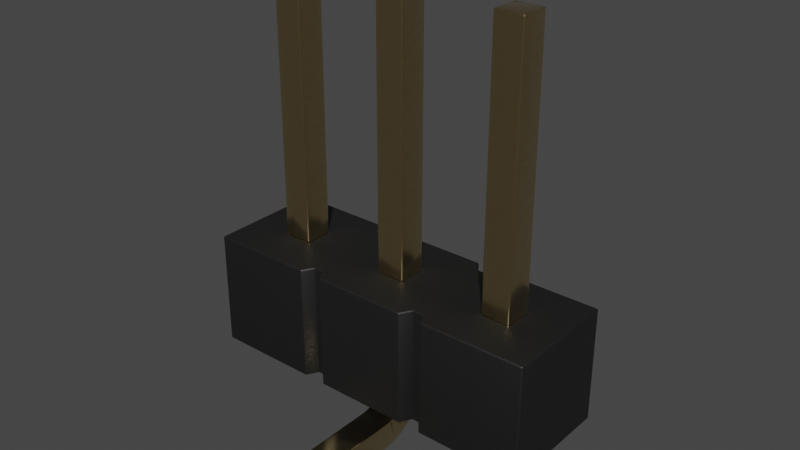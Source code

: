 # Source: PinHeader_1x3_P2.54mm_SMD.blend  (saved by Blender 3.2.14; exported with 4.5.12 LTS)
import bpy
from mathutils import Matrix  # noqa: F401  (used for matrix-valued properties, if any)

bpy.ops.wm.read_factory_settings(use_empty=True)
scene = bpy.context.scene
scene.name = 'Scene'

# ---- collections
col_collection = bpy.data.collections.new('Collection'); scene.collection.children.link(col_collection)

# ---- materials (node trees are filled in below, after node groups)
mat_metal_goldpins_1 = bpy.data.materials.new('metal_goldpins_1')
mat_metal_goldpins_1.alpha_threshold = 0.0
mat_metal_goldpins_1.use_transparent_shadow = False
mat_metal_goldpins_1.preview_render_type = 'CUBE'
mat_metal_goldpins_1.diffuse_color = (0.5, 0.4018, 0.08046, 1.0)
mat_metal_goldpins_1.specular_color = (0.01, 0.05, 0.01)
mat_metal_goldpins_1.roughness = 0.5
mat_plastic_matte_black = bpy.data.materials.new('plastic_matte_black')
mat_plastic_matte_black.use_transparent_shadow = False
mat_plastic_matte_black.preview_render_type = 'CUBE'

# ---- node groups
ng_auto_smooth = bpy.data.node_groups.new('Auto Smooth', 'GeometryNodeTree')
_s = ng_auto_smooth.interface.new_socket(name='Geometry', in_out='OUTPUT', socket_type='NodeSocketGeometry')
_s = ng_auto_smooth.interface.new_socket(name='Geometry', in_out='INPUT', socket_type='NodeSocketGeometry')
_s = ng_auto_smooth.interface.new_socket(name='Angle', in_out='INPUT', socket_type='NodeSocketFloat')
_s.subtype = 'ANGLE'
_s.min_value = 0.0
_s.max_value = 3.142
ng_auto_smooth.is_modifier = True
_N = ng_auto_smooth.nodes; _L = ng_auto_smooth.links
n0 = _N.new('NodeGroupOutput'); n0.name = 'Group Output'; n0.location = (480, -100)
n1 = _N.new('NodeGroupInput'); n1.name = 'Group Input'; n1.location = (-420, -300)
n2 = _N.new('NodeGroupInput'); n2.name = 'Group Input.001'; n2.location = (-60, -100)
n3 = _N.new('GeometryNodeSetShadeSmooth'); n3.name = 'Set Shade Smooth'; n3.location = (120, -100)
n3.domain = 'EDGE'
n4 = _N.new('GeometryNodeSetShadeSmooth'); n4.name = 'Set Shade Smooth.001'; n4.location = (300, -100)
n5 = _N.new('GeometryNodeInputMeshEdgeAngle'); n5.name = 'Edge Angle'; n5.location = (-420, -220)
n6 = _N.new('GeometryNodeInputEdgeSmooth'); n6.name = 'Is Edge Smooth'; n6.location = (-60, -160)
n7 = _N.new('GeometryNodeInputShadeSmooth'); n7.name = 'Is Face Smooth'; n7.location = (-240, -340)
n8 = _N.new('FunctionNodeBooleanMath'); n8.name = 'Boolean Math'; n8.location = (-60, -220)
n9 = _N.new('FunctionNodeCompare'); n9.name = 'Compare'; n9.location = (-240, -180)
n9.operation = 'LESS_EQUAL'
_L.new(n5.outputs[0], n9.inputs[0])
_L.new(n4.outputs[0], n0.inputs[0])
_L.new(n1.outputs[1], n9.inputs[1])
_L.new(n9.outputs[0], n8.inputs[0])
_L.new(n7.outputs[0], n8.inputs[1])
_L.new(n2.outputs[0], n3.inputs[0])
_L.new(n6.outputs[0], n3.inputs[1])
_L.new(n3.outputs[0], n4.inputs[0])
_L.new(n8.outputs[0], n3.inputs[2])
n0.is_active_output = True

# ---- material node trees
mat_metal_goldpins_1.use_nodes = True; mat_metal_goldpins_1.node_tree.nodes.clear()
_N = mat_metal_goldpins_1.node_tree.nodes; _L = mat_metal_goldpins_1.node_tree.links
n0 = _N.new('ShaderNodeOutputMaterial'); n0.name = 'Material Output'; n0.location = (398, 300)
n1 = _N.new('ShaderNodeBsdfPrincipled'); n1.name = 'Principled BSDF'; n1.location = (108, 300)
n1.distribution = 'GGX'
n1.subsurface_method = 'BURLEY'
n1.inputs[1].default_value = 1.0
n1.inputs[2].default_value = 0.1841
n1.inputs[3].default_value = 1.45
n1.inputs[8].default_value = 1.0
n1.inputs[10].default_value = 0.02727
n1.inputs[13].default_value = 0.475
n1.inputs[20].default_value = 0.2891
n1.inputs[24].default_value = 0.03545
n1.inputs[27].default_value = (0.0, 0.0, 0.0, 1.0)
n1.inputs[28].default_value = 1.0
n2 = _N.new('ShaderNodeMapping'); n2.name = 'Mapping'; n2.location = (-783, 233)
n2.vector_type = 'VECTOR'
n2.inputs[3].default_value = (29.8, 40.0, 1.0)
n3 = _N.new('ShaderNodeTexCoord'); n3.name = 'Texture Coordinate'; n3.location = (-1071, 295)
n4 = _N.new('ShaderNodeTexNoise'); n4.name = 'Noise Texture'; n4.location = (-553, 188)
n4.inputs[3].default_value = 13.2
n4.inputs[4].default_value = 0.8833
n4.inputs[8].default_value = 4.0
n5 = _N.new('ShaderNodeValToRGB'); n5.name = 'ColorRamp'; n5.location = (-286, 264)
while len(n5.color_ramp.elements) > 1: n5.color_ramp.elements.remove(n5.color_ramp.elements[-1])
n5.color_ramp.elements[0].position = 0.3295; n5.color_ramp.elements[0].color = (0.9756, 0.7616, 0.4151, 1.0)
_e = n5.color_ramp.elements.new(0.8); _e.color = (0.2997, 0.2211, 0.05513, 1.0)
n6 = _N.new('ShaderNodeMix'); n6.name = 'Mix'; n6.location = (-62, 180)
n6.data_type = 'RGBA'
n6.inputs[0].default_value = 0.02727
n6.inputs[7].default_value = (0.5518, 0.2626, 0.03915, 1.0)
_L.new(n1.outputs[0], n0.inputs[0])
_L.new(n2.outputs[0], n4.inputs[0])
_L.new(n3.outputs[0], n2.inputs[0])
_L.new(n4.outputs[0], n5.inputs[0])
_L.new(n5.outputs[0], n6.inputs[6])
_L.new(n6.outputs[2], n1.inputs[0])
n0.is_active_output = True
mat_plastic_matte_black.use_nodes = True; mat_plastic_matte_black.node_tree.nodes.clear()
_N = mat_plastic_matte_black.node_tree.nodes; _L = mat_plastic_matte_black.node_tree.links
n0 = _N.new('ShaderNodeOutputMaterial'); n0.name = 'Material Output'; n0.location = (463, 300)
n1 = _N.new('ShaderNodeBsdfPrincipled'); n1.name = 'Principled BSDF'; n1.location = (173, 300)
n1.distribution = 'GGX'
n1.subsurface_method = 'BURLEY'
n1.inputs[1].default_value = 0.06818
n1.inputs[2].default_value = 0.5182
n1.inputs[3].default_value = 1.45
n1.inputs[13].default_value = 0.6432
n1.inputs[20].default_value = 0.1027
n1.inputs[27].default_value = (0.0, 0.0, 0.0, 1.0)
n1.inputs[28].default_value = 1.0
n2 = _N.new('ShaderNodeTexCoord'); n2.name = 'Texture Coordinate'; n2.location = (-1001, 105)
n3 = _N.new('ShaderNodeBump'); n3.name = 'Bump'; n3.location = (-135, -86)
n3.inputs[0].default_value = 0.1
n3.inputs[1].default_value = 0.4
n3.inputs[2].default_value = 1.0
n4 = _N.new('ShaderNodeMapping'); n4.name = 'Mapping'; n4.location = (-755, 143)
n4.inputs[3].default_value = (2.0, 2.0, 2.0)
n5 = _N.new('ShaderNodeValToRGB'); n5.name = 'ColorRamp'; n5.location = (-147, 213)
while len(n5.color_ramp.elements) > 1: n5.color_ramp.elements.remove(n5.color_ramp.elements[-1])
n5.color_ramp.elements[0].position = 0.0; n5.color_ramp.elements[0].color = (0.005014, 0.005014, 0.005014, 1.0)
_e = n5.color_ramp.elements.new(0.9955); _e.color = (0.01269, 0.01269, 0.01269, 1.0)
n6 = _N.new('ShaderNodeTexNoise'); n6.name = 'Noise Texture'; n6.location = (-455, 203)
n6.inputs[2].default_value = 200.0
n6.inputs[3].default_value = 5.6
n6.inputs[4].default_value = 0.5208
_L.new(n1.outputs[0], n0.inputs[0])
_L.new(n6.outputs[0], n5.inputs[0])
_L.new(n5.outputs[0], n1.inputs[0])
_L.new(n2.outputs[2], n4.inputs[0])
_L.new(n4.outputs[0], n6.inputs[0])
_L.new(n6.outputs[0], n3.inputs[3])
_L.new(n3.outputs[0], n1.inputs[5])
n0.is_active_output = True

# ---- world
world_world = bpy.data.worlds.new('World'); scene.world = world_world
world_world.use_nodes = True; world_world.node_tree.nodes.clear()
_N = world_world.node_tree.nodes; _L = world_world.node_tree.links
n0 = _N.new('ShaderNodeOutputWorld'); n0.name = 'World Output'; n0.location = (300, 300)
n1 = _N.new('ShaderNodeBackground'); n1.name = 'Background'; n1.location = (10, 300)
n1.inputs[0].default_value = (0.05088, 0.05088, 0.05088, 1.0)
_L.new(n1.outputs[0], n0.inputs[0])
n0.is_active_output = True
world_world.color = (0.05088, 0.05088, 0.05088)
world_world.use_sun_shadow = False
world_world.sun_shadow_jitter_overblur = 0.0

# ---- meshes
me_shape_9_indexedfaceset = bpy.data.meshes.new('SHAPE_9_IndexedFaceSet')
me_shape_9_indexedfaceset.from_pydata([(1.125, 3.806, -0.125), (1.125, 3.806, 0.125), (-1.125, 3.806, -0.125), (0.125, 1.056, -0.125), (-1.125, 1.056, 0.125), (-1.125, 3.806, 0.125), (-0.875, 3.806, 0.125), (0.125, 3.806, 0.125), (-0.125, 3.806, 0.125), (0.125, 1.056, 0.125), (-0.125, 1.056, 0.125), (-0.875, 3.806, -0.125), (0.125, 3.806, -0.125), (-0.125, 3.806, -0.125), (1.125, 1.056, -0.125), (0.875, 3.806, -0.125), (0.875, 3.806, 0.125), (0.875, 1.056, 0.125), (-0.875, 1.006, 0.125), (1.125, 1.006, 0.125), (0.875, 1.006, 0.125), (0.875, 0.4559, 0.125), (-0.125, 1.006, 0.125), (-0.875, 0.4559, -0.125), (0.875, 1.006, -0.125), (0.125, 0.4559, -0.125), (0.125, 0.4559, 0.125), (-0.125, 0.4559, 0.125), (-0.125, 0.3394, 0.1097), (-0.125, 0.005874, -0.325), (0.875, 0.1377, 0.006802), (0.875, 0.3394, -0.1097), (1.125, 0.06616, 0.1), (1.125, 0.1377, 0.006802), (1.125, 0.2309, -0.06471), (1.125, 0.3394, -0.1097), (-1.125, 0.4559, -0.125), (-0.875, 0.3394, -0.1097), (-0.875, 0.2309, -0.06471), (-0.875, 0.06616, 0.1), (-0.875, 0.005874, 0.325), (-1.125, 0.005874, 0.325), (-1.125, 0.02121, 0.2085), (-1.125, 0.2309, -0.06471), (-0.875, 0.005874, 1.04), (-0.875, 0.2559, 1.04), (-0.875, 0.2559, 0.325), (-0.875, 0.4559, 0.125), (-0.875, 0.2827, 0.225), (-0.875, 1.006, -0.125), (-0.875, 0.1377, 0.006802), (-0.875, 0.02121, 0.2085), (0.875, 0.005874, 0.325), (0.875, 0.005874, 1.04), (0.875, 0.02121, 0.2085), (0.875, 0.06616, 0.1), (0.875, 0.2309, -0.06471), (0.875, 0.4559, -0.125), (0.875, 0.2827, 0.225), (0.875, 0.3559, 0.1518), (-1.125, 0.2559, 0.325), (-1.125, 0.2627, 0.2732), (-1.125, 0.3559, 0.1518), (-0.875, 0.4041, 0.1318), (-0.875, 0.3559, 0.1518), (-0.875, 0.3145, 0.1836), (-0.875, 0.2627, 0.2732), (-1.125, 0.2559, 1.04), (-1.125, 0.005874, 1.04), (-1.125, 1.056, -0.145), (-1.125, 1.056, -0.125), (1.125, 1.056, 0.125), (1.125, 1.056, 0.145), (-0.875, 1.056, 0.125), (-0.875, 1.056, -0.125), (-0.125, 1.056, -0.125), (-1.125, 1.006, -0.125), (-1.125, 1.006, 0.125), (-1.125, 1.006, 0.145), (-0.125, 1.006, -0.125), (-1.125, 1.056, 0.145), (1.125, 1.006, -0.145), (1.125, 0.005874, 0.325), (1.125, 0.02121, 0.2085), (1.125, 0.4559, -0.125), (1.125, 1.006, -0.125), (1.125, 1.056, -0.145), (1.125, 1.006, 0.145), (1.125, 0.2827, 0.225), (1.125, 0.3145, 0.1836), (1.125, 0.3559, 0.1518), (1.125, 0.2559, 1.04), (-1.125, 1.006, -0.145), (-1.125, 0.4559, 0.125), (-1.125, 0.2827, 0.225), (-1.125, 0.3145, 0.1836), (-1.125, 0.4041, 0.1318), (-1.125, 0.06616, 0.1), (-1.125, 0.1377, 0.006802), (-1.125, 0.3394, -0.1097), (1.125, 0.4559, 0.125), (1.125, 0.2559, 0.325), (1.125, 0.2627, 0.2732), (1.125, 0.4041, 0.1318), (0.875, 0.2559, 0.325), (0.875, 0.2627, 0.2732), (0.875, 0.3145, 0.1836), (0.875, 0.4041, 0.1318), (0.875, 0.2559, 1.04), (1.125, 0.005874, 1.04), (0.125, 0.005874, -1.04), (0.125, 0.2559, -1.04), (-0.125, 0.2559, -1.04), (-0.125, 0.2559, -0.325), (0.125, 0.2827, -0.225), (-0.125, 0.3559, -0.1518), (-0.125, 0.2827, -0.225), (0.125, 0.2559, -0.325), (0.125, 0.005874, -0.325), (0.125, 0.02121, -0.2085), (0.125, 0.06616, -0.1), (0.125, 0.1377, -0.006802), (0.125, 0.2309, 0.06471), (0.125, 0.3394, 0.1097), (0.125, 1.006, 0.125), (0.125, 1.006, -0.125), (0.125, 0.2627, -0.2732), (0.125, 0.3145, -0.1836), (0.125, 0.3559, -0.1518), (0.125, 0.4041, -0.1318), (-0.125, 0.4559, -0.125), (-0.125, 0.2309, 0.06471), (-0.125, 0.1377, -0.006802), (-0.125, 0.06616, -0.1), (-0.125, 0.02121, -0.2085), (-0.125, 0.005874, -1.04), (-0.125, 0.4041, -0.1318), (-0.125, 0.3145, -0.1836), (-0.125, 0.2627, -0.2732), (0.875, 1.056, -0.125), (-0.5423, 1.506, -0.4), (-1.5, 1.506, -0.5), (-0.6, 1.506, 0.5), (0.5423, 1.506, 0.4), (0.6, 1.506, 0.5), (0.4577, 1.506, -0.4), (-0.4, 1.506, -0.5), (-1.125, 1.506, -0.125), (-1.125, 1.506, 0.125), (-0.875, 1.506, -0.125), (0.875, 1.506, 0.125), (1.125, 1.506, 0.125), (0.4, 0.5059, 0.5), (0.5423, 0.5059, 0.4), (0.6, 0.5059, -0.5), (-0.125, 0.5059, -0.125), (0.125, 0.5059, 0.125), (0.875, 0.5059, -0.125), (0.875, 0.5059, 0.125), (-1.5, 0.5059, -0.5), (-0.6, 0.5059, -0.5), (0.4, 0.5059, -0.5), (0.4, 1.506, -0.5), (1.5, 1.506, -0.5), (0.6, 1.506, -0.5), (1.5, 1.506, 0.5), (-0.4, 1.506, 0.5), (-1.5, 1.506, 0.5), (-1.5, 0.5059, 0.5), (0.875, 1.506, -0.125), (1.125, 0.5059, -0.125), (1.125, 1.506, -0.125), (-0.125, 0.5059, 0.125), (-0.125, 1.506, 0.125), (0.125, 1.506, -0.125), (-0.125, 1.506, -0.125), (0.125, 0.5059, -0.125), (0.125, 1.506, 0.125), (-1.125, 0.5059, -0.125), (-1.125, 0.5059, 0.125), (-0.875, 0.5059, -0.125), (-0.875, 1.506, 0.125), (1.125, 0.5059, 0.125), (-0.875, 0.5059, 0.125), (1.5, 0.5059, 0.5), (1.5, 0.5059, -0.5), (-0.5423, 0.5059, 0.4), (-0.6, 0.5059, 0.5), (-0.5423, 1.506, 0.4), (-0.4577, 1.506, 0.4), (-0.4, 0.5059, 0.5), (-0.4577, 0.5059, 0.4), (0.6, 0.5059, 0.5), (0.4577, 0.5059, 0.4), (0.4577, 1.506, 0.4), (0.4, 1.506, 0.5), (0.5423, 0.5059, -0.4), (0.4577, 0.5059, -0.4), (0.5423, 1.506, -0.4), (-0.6, 1.506, -0.5), (-0.5423, 0.5059, -0.4), (-0.4577, 0.5059, -0.4), (-0.4, 0.5059, -0.5), (-0.4577, 1.506, -0.4)], [], [(0, 16, 1), (0, 15, 16), (74, 2, 11), (74, 70, 2), (3, 13, 12), (3, 75, 13), (5, 4, 73), (5, 73, 6), (8, 9, 7), (8, 10, 9), (11, 5, 6), (11, 2, 5), (12, 8, 7), (12, 13, 8), (14, 15, 0), (14, 139, 15), (16, 71, 1), (16, 17, 71), (77, 93, 47), (77, 47, 18), (20, 100, 19), (20, 21, 100), (22, 27, 26), (22, 26, 124), (23, 76, 49), (23, 36, 76), (84, 24, 85), (84, 57, 24), (25, 79, 125), (25, 130, 79), (134, 118, 119), (134, 29, 118), (133, 119, 120), (133, 134, 119), (132, 120, 121), (132, 133, 120), (131, 121, 122), (131, 122, 123), (131, 132, 121), (28, 131, 123), (27, 123, 26), (27, 28, 123), (83, 52, 54), (83, 82, 52), (32, 54, 55), (32, 83, 54), (33, 55, 30), (33, 32, 55), (34, 30, 56), (34, 33, 30), (35, 56, 31), (35, 34, 56), (84, 31, 57), (84, 35, 31), (51, 40, 41), (51, 41, 42), (39, 42, 97), (39, 51, 42), (50, 97, 98), (50, 39, 97), (38, 98, 43), (38, 43, 99), (38, 50, 98), (37, 99, 36), (37, 38, 99), (23, 37, 36), (44, 68, 41), (44, 41, 40), (64, 50, 38), (64, 65, 50), (48, 39, 50), (48, 50, 65), (63, 38, 37), (63, 64, 38), (66, 51, 39), (66, 39, 48), (47, 37, 23), (47, 63, 37), (46, 40, 51), (46, 51, 66), (44, 40, 46), (18, 23, 49), (18, 47, 23), (45, 44, 46), (109, 53, 52), (109, 52, 82), (104, 53, 108), (104, 52, 53), (105, 54, 52), (105, 52, 104), (58, 55, 54), (58, 54, 105), (106, 55, 58), (30, 55, 106), (56, 106, 59), (56, 30, 106), (31, 59, 107), (31, 56, 59), (57, 107, 21), (57, 31, 107), (24, 21, 20), (24, 57, 21), (93, 63, 47), (96, 64, 63), (96, 63, 93), (62, 65, 64), (62, 64, 96), (95, 65, 62), (94, 48, 65), (94, 65, 95), (61, 66, 48), (61, 48, 94), (60, 46, 66), (60, 66, 61), (46, 60, 67), (46, 67, 45), (67, 44, 45), (67, 68, 44), (73, 4, 80), (74, 69, 70), (75, 74, 73), (75, 73, 10), (71, 17, 72), (139, 3, 9), (139, 9, 17), (86, 139, 14), (69, 139, 86), (69, 3, 139), (69, 75, 3), (69, 74, 75), (72, 73, 80), (72, 10, 73), (72, 9, 10), (72, 17, 9), (49, 76, 92), (18, 78, 77), (22, 18, 49), (22, 49, 79), (20, 124, 125), (20, 125, 24), (85, 24, 81), (87, 20, 19), (78, 18, 87), (18, 22, 87), (22, 124, 87), (124, 20, 87), (81, 49, 92), (81, 79, 49), (81, 125, 79), (81, 24, 125), (80, 87, 72), (80, 78, 87), (86, 81, 92), (86, 92, 69), (101, 91, 109), (101, 109, 82), (102, 82, 83), (102, 101, 82), (88, 83, 32), (88, 102, 83), (89, 32, 33), (89, 88, 32), (90, 89, 33), (34, 103, 90), (34, 90, 33), (35, 100, 103), (35, 103, 34), (84, 100, 35), (71, 72, 87), (71, 87, 19), (85, 19, 100), (85, 100, 84), (14, 85, 81), (14, 19, 85), (14, 71, 19), (86, 14, 81), (0, 1, 71), (0, 71, 14), (60, 68, 67), (60, 41, 68), (61, 42, 41), (61, 41, 60), (94, 97, 42), (94, 42, 61), (95, 98, 97), (95, 97, 94), (62, 98, 95), (43, 62, 96), (43, 98, 62), (99, 96, 93), (99, 43, 96), (36, 99, 93), (4, 78, 80), (4, 77, 78), (76, 93, 77), (76, 36, 93), (70, 92, 76), (70, 76, 77), (70, 77, 4), (69, 92, 70), (2, 4, 5), (2, 70, 4), (107, 100, 21), (107, 103, 100), (59, 90, 103), (59, 103, 107), (106, 89, 90), (106, 90, 59), (58, 88, 89), (58, 89, 106), (105, 102, 88), (105, 88, 58), (104, 101, 102), (104, 102, 105), (101, 108, 91), (101, 104, 108), (108, 109, 91), (108, 53, 109), (118, 135, 110), (118, 29, 135), (111, 135, 112), (111, 110, 135), (111, 113, 117), (111, 112, 113), (138, 117, 113), (138, 126, 117), (116, 114, 126), (116, 126, 138), (137, 127, 114), (137, 114, 116), (115, 128, 127), (115, 129, 128), (115, 127, 137), (136, 129, 115), (130, 25, 129), (130, 129, 136), (117, 110, 111), (117, 118, 110), (126, 119, 118), (126, 120, 119), (126, 118, 117), (114, 120, 126), (127, 121, 120), (127, 120, 114), (122, 127, 128), (122, 128, 129), (122, 121, 127), (123, 122, 129), (26, 129, 25), (26, 123, 129), (124, 25, 125), (124, 26, 25), (115, 132, 131), (115, 137, 132), (116, 133, 132), (116, 132, 137), (136, 131, 28), (136, 115, 131), (138, 134, 133), (138, 133, 116), (130, 28, 27), (130, 136, 28), (113, 29, 134), (113, 134, 138), (79, 27, 22), (79, 130, 27), (112, 135, 29), (112, 29, 113), (12, 7, 9), (12, 9, 3), (16, 15, 139), (16, 139, 17), (11, 6, 73), (11, 73, 74), (13, 75, 10), (8, 13, 10), (199, 141, 147), (167, 148, 147), (167, 147, 141), (149, 199, 147), (140, 199, 149), (203, 140, 149), (175, 146, 203), (175, 203, 149), (142, 181, 148), (142, 148, 167), (142, 188, 181), (173, 188, 189), (173, 149, 181), (173, 175, 149), (173, 181, 188), (174, 162, 146), (174, 146, 175), (145, 162, 174), (166, 173, 189), (198, 145, 174), (169, 164, 198), (169, 198, 174), (195, 177, 173), (195, 173, 166), (195, 194, 177), (143, 177, 194), (150, 174, 177), (150, 169, 174), (150, 177, 143), (171, 164, 169), (163, 164, 171), (144, 150, 143), (151, 163, 171), (151, 150, 144), (165, 163, 151), (165, 151, 144), (160, 178, 159), (168, 178, 179), (168, 159, 178), (180, 178, 160), (200, 180, 160), (201, 180, 200), (155, 201, 202), (155, 180, 201), (187, 179, 183), (187, 168, 179), (187, 183, 186), (172, 191, 186), (172, 183, 180), (172, 180, 155), (172, 186, 183), (176, 202, 161), (176, 155, 202), (197, 176, 161), (190, 191, 172), (196, 176, 197), (157, 196, 154), (157, 176, 196), (152, 172, 156), (152, 190, 172), (152, 156, 193), (158, 153, 193), (158, 156, 176), (158, 176, 157), (158, 193, 156), (170, 154, 185), (170, 157, 154), (192, 153, 158), (182, 170, 185), (182, 192, 158), (184, 192, 182), (184, 182, 185), (199, 159, 141), (199, 160, 159), (162, 161, 202), (162, 202, 146), (163, 185, 154), (163, 154, 164), (144, 184, 165), (144, 192, 184), (166, 190, 152), (166, 152, 195), (167, 168, 187), (167, 187, 142), (141, 168, 167), (141, 159, 168), (169, 158, 157), (169, 150, 158), (171, 157, 170), (171, 169, 157), (151, 170, 182), (151, 171, 170), (175, 172, 155), (175, 173, 172), (174, 155, 176), (174, 175, 155), (177, 176, 156), (177, 174, 176), (147, 179, 178), (147, 148, 179), (149, 178, 180), (149, 147, 178), (181, 180, 183), (181, 149, 180), (150, 182, 158), (150, 151, 182), (173, 156, 172), (173, 177, 156), (148, 183, 179), (148, 181, 183), (165, 185, 163), (165, 184, 185), (188, 187, 186), (188, 142, 187), (189, 186, 191), (189, 188, 186), (166, 191, 190), (166, 189, 191), (144, 153, 192), (144, 143, 153), (143, 193, 153), (143, 194, 193), (194, 152, 193), (194, 195, 152), (162, 197, 161), (162, 145, 197), (198, 154, 196), (198, 164, 154), (145, 196, 197), (145, 198, 196), (199, 200, 160), (199, 140, 200), (140, 201, 200), (140, 203, 201), (203, 202, 201), (203, 146, 202)])
me_shape_9_indexedfaceset.polygons.foreach_set('use_smooth', [True] * 412)
me_shape_9_indexedfaceset.polygons.foreach_set('material_index', [0, 0, 0, 0, 0, 0, 0, 0, 0, 0, 0, 0, 0, 0, 0, 0, 0, 0, 0, 0, 0, 0, 0, 0, 0, 0, 0, 0, 0, 0, 0, 0, 0, 0, 0, 0, 0, 0, 0, 0, 0, 0, 0, 0, 0, 0, 0, 0, 0, 0, 0, 0, 0, 0, 0, 0, 0, 0, 0, 0, 0, 0, 0, 0, 0, 0, 0, 0, 0, 0, 0, 0, 0, 0, 0, 0, 0, 0, 0, 0, 0, 0, 0, 0, 0, 0, 0, 0, 0, 0, 0, 0, 0, 0, 0, 0, 0, 0, 0, 0, 0, 0, 0, 0, 0, 0, 0, 0, 0, 0, 0, 0, 0, 0, 0, 0, 0, 0, 0, 0, 0, 0, 0, 0, 0, 0, 0, 0, 0, 0, 0, 0, 0, 0, 0, 0, 0, 0, 0, 0, 0, 0, 0, 0, 0, 0, 0, 0, 0, 0, 0, 0, 0, 0, 0, 0, 0, 0, 0, 0, 0, 0, 0, 0, 0, 0, 0, 0, 0, 0, 0, 0, 0, 0, 0, 0, 0, 0, 0, 0, 0, 0, 0, 0, 0, 0, 0, 0, 0, 0, 0, 0, 0, 0, 0, 0, 0, 0, 0, 0, 0, 0, 0, 0, 0, 0, 0, 0, 0, 0, 0, 0, 0, 0, 0, 0, 0, 0, 0, 0, 0, 0, 0, 0, 0, 0, 0, 0, 0, 0, 0, 0, 0, 0, 0, 0, 0, 0, 0, 0, 0, 0, 0, 0, 0, 0, 0, 0, 0, 0, 0, 0, 0, 0, 0, 0, 0, 0, 0, 0, 0, 0, 0, 0, 0, 0, 0, 0, 0, 0, 0, 0, 0, 0, 0, 0, 1, 1, 1, 1, 1, 1, 1, 1, 1, 1, 1, 1, 1, 1, 1, 1, 1, 1, 1, 1, 1, 1, 1, 1, 1, 1, 1, 1, 1, 1, 1, 1, 1, 1, 1, 1, 1, 1, 1, 1, 1, 1, 1, 1, 1, 1, 1, 1, 1, 1, 1, 1, 1, 1, 1, 1, 1, 1, 1, 1, 1, 1, 1, 1, 1, 1, 1, 1, 1, 1, 1, 1, 1, 1, 1, 1, 1, 1, 1, 1, 1, 1, 1, 1, 1, 1, 1, 1, 1, 1, 1, 1, 1, 1, 1, 1, 1, 1, 1, 1, 1, 1, 1, 1, 1, 1, 1, 1, 1, 1, 1, 1, 1, 1, 1, 1, 1, 1, 1, 1, 1, 1, 1, 1, 1, 1, 1, 1, 1, 1, 1, 1, 1, 1, 1, 1])
_uv = me_shape_9_indexedfaceset.uv_layers.new(name='UVMap')
_uv.uv.foreach_set('vector', [0.7951, 0.4586, 0.7293, 0.5244, 0.7951, 0.5244, 0.7951, 0.4586, 0.7293, 0.4586, 0.7293, 0.5244, 0.2688, 0.5704, 0.203, 1.294, 0.2688, 1.294, 0.2688, 0.5704, 0.203, 0.5704, 0.203, 1.294, 0.532, 0.5704, 0.4662, 1.294, 0.532, 1.294, 0.532, 0.5704, 0.4662, 0.5704, 0.4662, 1.294, 0.203, 1.294, 0.203, 0.5704, 0.2688, 0.5704, 0.203, 1.294, 0.2688, 0.5704, 0.2688, 1.294, 0.4662, 1.294, 0.532, 0.5704, 0.532, 1.294, 0.4662, 1.294, 0.4662, 0.5704, 0.532, 0.5704, 0.2688, 0.4586, 0.203, 0.5244, 0.2688, 0.5244, 0.2688, 0.4586, 0.203, 0.4586, 0.203, 0.5244, 0.532, 0.4586, 0.4662, 0.5244, 0.532, 0.5244, 0.532, 0.4586, 0.4662, 0.4586, 0.4662, 0.5244, 0.7951, 0.5704, 0.7293, 1.294, 0.7951, 1.294, 0.7951, 0.5704, 0.7293, 0.5704, 0.7293, 1.294, 0.7293, 1.294, 0.7951, 0.5704, 0.7951, 1.294, 0.7293, 1.294, 0.7293, 0.5704, 0.7951, 0.5704, 0.203, 0.5572, 0.203, 0.4125, 0.2688, 0.4125, 0.203, 0.5572, 0.2688, 0.4125, 0.2688, 0.5572, 0.7293, 0.5572, 0.7951, 0.4125, 0.7951, 0.5572, 0.7293, 0.5572, 0.7293, 0.4125, 0.7951, 0.4125, 0.4662, 0.5572, 0.4662, 0.4125, 0.532, 0.4125, 0.4662, 0.5572, 0.532, 0.4125, 0.532, 0.5572, 0.2688, 0.4125, 0.203, 0.5572, 0.2688, 0.5572, 0.2688, 0.4125, 0.203, 0.4125, 0.203, 0.5572, 0.7951, 0.4125, 0.7293, 0.5572, 0.7951, 0.5572, 0.7951, 0.4125, 0.7293, 0.4125, 0.7293, 0.5572, 0.532, 0.4125, 0.4662, 0.5572, 0.532, 0.5572, 0.532, 0.4125, 0.4662, 0.4125, 0.4662, 0.5572, 0.4662, 0.4366, 0.532, 0.4059, 0.532, 0.4366, 0.4662, 0.4366, 0.4662, 0.4059, 0.532, 0.4059, 0.4662, 0.4652, 0.532, 0.4366, 0.532, 0.4652, 0.4662, 0.4652, 0.4662, 0.4366, 0.532, 0.4366, 0.4662, 0.4897, 0.532, 0.4652, 0.532, 0.4897, 0.4662, 0.4897, 0.4662, 0.4652, 0.532, 0.4652, 0.4662, 0.3533, 0.532, 0.3287, 0.532, 0.3533, 0.4662, 0.3533, 0.532, 0.3533, 0.532, 0.3818, 0.4662, 0.3533, 0.4662, 0.3287, 0.532, 0.3287, 0.4662, 0.3818, 0.4662, 0.3533, 0.532, 0.3818, 0.4662, 0.4125, 0.532, 0.3818, 0.532, 0.4125, 0.4662, 0.4125, 0.4662, 0.3818, 0.532, 0.3818, 0.7951, 0.5463, 0.7293, 0.577, 0.7293, 0.5463, 0.7951, 0.5463, 0.7951, 0.577, 0.7293, 0.577, 0.7951, 0.5178, 0.7293, 0.5463, 0.7293, 0.5178, 0.7951, 0.5178, 0.7951, 0.5463, 0.7293, 0.5463, 0.7951, 0.4933, 0.7293, 0.5178, 0.7293, 0.4933, 0.7951, 0.4933, 0.7951, 0.5178, 0.7293, 0.5178, 0.7951, 0.3533, 0.7293, 0.3287, 0.7293, 0.3533, 0.7951, 0.3533, 0.7951, 0.3287, 0.7293, 0.3287, 0.7951, 0.3818, 0.7293, 0.3533, 0.7293, 0.3818, 0.7951, 0.3818, 0.7951, 0.3533, 0.7293, 0.3533, 0.7951, 0.4125, 0.7293, 0.3818, 0.7293, 0.4125, 0.7951, 0.4125, 0.7951, 0.3818, 0.7293, 0.3818, 0.2688, 0.5463, 0.2688, 0.577, 0.203, 0.577, 0.2688, 0.5463, 0.203, 0.577, 0.203, 0.5463, 0.2688, 0.5178, 0.203, 0.5463, 0.203, 0.5178, 0.2688, 0.5178, 0.2688, 0.5463, 0.203, 0.5463, 0.2688, 0.4933, 0.203, 0.5178, 0.203, 0.4933, 0.2688, 0.4933, 0.2688, 0.5178, 0.203, 0.5178, 0.2688, 0.3533, 0.203, 0.3287, 0.203, 0.3533, 0.2688, 0.3533, 0.203, 0.3533, 0.203, 0.3818, 0.2688, 0.3533, 0.2688, 0.3287, 0.203, 0.3287, 0.2688, 0.3818, 0.203, 0.3818, 0.203, 0.4125, 0.2688, 0.3818, 0.2688, 0.3533, 0.203, 0.3818, 0.2688, 0.4125, 0.2688, 0.3818, 0.203, 0.4125, 0.2688, 0.7652, 0.203, 0.7652, 0.203, 0.577, 0.2688, 0.7652, 0.203, 0.577, 0.2688, 0.577, 0.3862, 0.5314, 0.3287, 0.4933, 0.3533, 0.4744, 0.3862, 0.5314, 0.3753, 0.5398, 0.3287, 0.4933, 0.3669, 0.5507, 0.3099, 0.5178, 0.3287, 0.4933, 0.3669, 0.5507, 0.3287, 0.4933, 0.3753, 0.5398, 0.3989, 0.5262, 0.3533, 0.4744, 0.3818, 0.4626, 0.3989, 0.5262, 0.3862, 0.5314, 0.3533, 0.4744, 0.3616, 0.5634, 0.2981, 0.5463, 0.3099, 0.5178, 0.3616, 0.5634, 0.3099, 0.5178, 0.3669, 0.5507, 0.4125, 0.5244, 0.3818, 0.4626, 0.4125, 0.4586, 0.4125, 0.5244, 0.3989, 0.5262, 0.3818, 0.4626, 0.3598, 0.577, 0.2941, 0.577, 0.2981, 0.5463, 0.3598, 0.577, 0.2981, 0.5463, 0.3616, 0.5634, 0.2941, 0.7652, 0.2941, 0.577, 0.3598, 0.577, 0.5572, 0.5244, 0.4125, 0.4586, 0.5572, 0.4586, 0.5572, 0.5244, 0.4125, 0.5244, 0.4125, 0.4586, 0.3598, 0.7652, 0.2941, 0.7652, 0.3598, 0.577, 0.7951, 0.7652, 0.7293, 0.7652, 0.7293, 0.577, 0.7951, 0.7652, 0.7293, 0.577, 0.7951, 0.577, 0.3598, 0.577, 0.2941, 0.7652, 0.3598, 0.7652, 0.3598, 0.577, 0.2941, 0.577, 0.2941, 0.7652, 0.3616, 0.5634, 0.2981, 0.5463, 0.2941, 0.577, 0.3616, 0.5634, 0.2941, 0.577, 0.3598, 0.577, 0.3669, 0.5507, 0.3099, 0.5178, 0.2981, 0.5463, 0.3669, 0.5507, 0.2981, 0.5463, 0.3616, 0.5634, 0.3753, 0.5398, 0.3099, 0.5178, 0.3669, 0.5507, 0.3287, 0.4933, 0.3099, 0.5178, 0.3753, 0.5398, 0.3533, 0.4744, 0.3753, 0.5398, 0.3862, 0.5314, 0.3533, 0.4744, 0.3287, 0.4933, 0.3753, 0.5398, 0.3818, 0.4626, 0.3862, 0.5314, 0.3989, 0.5262, 0.3818, 0.4626, 0.3533, 0.4744, 0.3862, 0.5314, 0.4125, 0.4586, 0.3989, 0.5262, 0.4125, 0.5244, 0.4125, 0.4586, 0.3818, 0.4626, 0.3989, 0.5262, 0.5572, 0.4586, 0.4125, 0.5244, 0.5572, 0.5244, 0.5572, 0.4586, 0.4125, 0.4586, 0.4125, 0.5244, 0.203, 0.4125, 0.2688, 0.3989, 0.2688, 0.4125, 0.203, 0.3989, 0.2688, 0.3862, 0.2688, 0.3989, 0.203, 0.3989, 0.2688, 0.3989, 0.203, 0.4125, 0.203, 0.3862, 0.2688, 0.3753, 0.2688, 0.3862, 0.203, 0.3862, 0.2688, 0.3862, 0.203, 0.3989, 0.203, 0.3753, 0.2688, 0.3753, 0.203, 0.3862, 0.203, 0.5507, 0.2688, 0.5507, 0.2688, 0.5398, 0.203, 0.5507, 0.2688, 0.5398, 0.203, 0.5398, 0.203, 0.5634, 0.2688, 0.5634, 0.2688, 0.5507, 0.203, 0.5634, 0.2688, 0.5507, 0.203, 0.5507, 0.203, 0.577, 0.2688, 0.577, 0.2688, 0.5634, 0.203, 0.577, 0.2688, 0.5634, 0.203, 0.5634, 0.2688, 0.577, 0.203, 0.577, 0.203, 0.7652, 0.2688, 0.577, 0.203, 0.7652, 0.2688, 0.7652, 0.203, 0.3598, 0.2688, 0.2941, 0.2688, 0.3598, 0.203, 0.3598, 0.203, 0.2941, 0.2688, 0.2941, 0.2688, 0.5244, 0.203, 0.5244, 0.203, 0.5296, 0.2688, 0.4586, 0.203, 0.4533, 0.203, 0.4586, 0.4662, 0.4586, 0.2688, 0.4586, 0.2688, 0.5244, 0.4662, 0.4586, 0.2688, 0.5244, 0.4662, 0.5244, 0.7951, 0.5244, 0.7293, 0.5244, 0.7951, 0.5296, 0.7293, 0.4586, 0.532, 0.4586, 0.532, 0.5244, 0.7293, 0.4586, 0.532, 0.5244, 0.7293, 0.5244, 0.7951, 0.4533, 0.7293, 0.4586, 0.7951, 0.4586, 0.203, 0.4533, 0.7293, 0.4586, 0.7951, 0.4533, 0.203, 0.4533, 0.532, 0.4586, 0.7293, 0.4586, 0.203, 0.4533, 0.4662, 0.4586, 0.532, 0.4586, 0.203, 0.4533, 0.2688, 0.4586, 0.4662, 0.4586, 0.7951, 0.5296, 0.2688, 0.5244, 0.203, 0.5296, 0.7951, 0.5296, 0.4662, 0.5244, 0.2688, 0.5244, 0.7951, 0.5296, 0.532, 0.5244, 0.4662, 0.5244, 0.7951, 0.5296, 0.7293, 0.5244, 0.532, 0.5244, 0.2688, 0.4586, 0.203, 0.4586, 0.203, 0.4533, 0.2688, 0.5244, 0.203, 0.5296, 0.203, 0.5244, 0.4662, 0.5244, 0.2688, 0.5244, 0.2688, 0.4586, 0.4662, 0.5244, 0.2688, 0.4586, 0.4662, 0.4586, 0.7293, 0.5244, 0.532, 0.5244, 0.532, 0.4586, 0.7293, 0.5244, 0.532, 0.4586, 0.7293, 0.4586, 0.7951, 0.4586, 0.7293, 0.4586, 0.7951, 0.4533, 0.7951, 0.5296, 0.7293, 0.5244, 0.7951, 0.5244, 0.203, 0.5296, 0.2688, 0.5244, 0.7951, 0.5296, 0.2688, 0.5244, 0.4662, 0.5244, 0.7951, 0.5296, 0.4662, 0.5244, 0.532, 0.5244, 0.7951, 0.5296, 0.532, 0.5244, 0.7293, 0.5244, 0.7951, 0.5296, 0.7951, 0.4533, 0.2688, 0.4586, 0.203, 0.4533, 0.7951, 0.4533, 0.4662, 0.4586, 0.2688, 0.4586, 0.7951, 0.4533, 0.532, 0.4586, 0.4662, 0.4586, 0.7951, 0.4533, 0.7293, 0.4586, 0.532, 0.4586, 0.203, 0.5704, 0.7951, 0.5572, 0.7951, 0.5704, 0.203, 0.5704, 0.203, 0.5572, 0.7951, 0.5572, 0.7951, 0.5704, 0.7951, 0.5572, 0.203, 0.5572, 0.7951, 0.5704, 0.203, 0.5572, 0.203, 0.5704, 0.3598, 0.577, 0.3598, 0.7652, 0.2941, 0.7652, 0.3598, 0.577, 0.2941, 0.7652, 0.2941, 0.577, 0.3616, 0.5634, 0.2941, 0.577, 0.2981, 0.5463, 0.3616, 0.5634, 0.3598, 0.577, 0.2941, 0.577, 0.3669, 0.5507, 0.2981, 0.5463, 0.3099, 0.5178, 0.3669, 0.5507, 0.3616, 0.5634, 0.2981, 0.5463, 0.3753, 0.5398, 0.3099, 0.5178, 0.3287, 0.4933, 0.3753, 0.5398, 0.3669, 0.5507, 0.3099, 0.5178, 0.3862, 0.5314, 0.3753, 0.5398, 0.3287, 0.4933, 0.3533, 0.4744, 0.3989, 0.5262, 0.3862, 0.5314, 0.3533, 0.4744, 0.3862, 0.5314, 0.3287, 0.4933, 0.3818, 0.4626, 0.4125, 0.5244, 0.3989, 0.5262, 0.3818, 0.4626, 0.3989, 0.5262, 0.3533, 0.4744, 0.4125, 0.4586, 0.4125, 0.5244, 0.3818, 0.4626, 0.5704, 0.5244, 0.5704, 0.5296, 0.5572, 0.5296, 0.5704, 0.5244, 0.5572, 0.5296, 0.5572, 0.5244, 0.5572, 0.4586, 0.5572, 0.5244, 0.4125, 0.5244, 0.5572, 0.4586, 0.4125, 0.5244, 0.4125, 0.4586, 0.5704, 0.4586, 0.5572, 0.4586, 0.5572, 0.4533, 0.5704, 0.4586, 0.5572, 0.5244, 0.5572, 0.4586, 0.5704, 0.4586, 0.5704, 0.5244, 0.5572, 0.5244, 0.5704, 0.4533, 0.5704, 0.4586, 0.5572, 0.4533, 1.294, 0.4586, 1.294, 0.5244, 0.5704, 0.5244, 1.294, 0.4586, 0.5704, 0.5244, 0.5704, 0.4586, 0.3598, 0.577, 0.2941, 0.7652, 0.3598, 0.7652, 0.3598, 0.577, 0.2941, 0.577, 0.2941, 0.7652, 0.3616, 0.5634, 0.2981, 0.5463, 0.2941, 0.577, 0.3616, 0.5634, 0.2941, 0.577, 0.3598, 0.577, 0.3669, 0.5507, 0.3099, 0.5178, 0.2981, 0.5463, 0.3669, 0.5507, 0.2981, 0.5463, 0.3616, 0.5634, 0.3753, 0.5398, 0.3287, 0.4933, 0.3099, 0.5178, 0.3753, 0.5398, 0.3099, 0.5178, 0.3669, 0.5507, 0.3862, 0.5314, 0.3287, 0.4933, 0.3753, 0.5398, 0.3533, 0.4744, 0.3862, 0.5314, 0.3989, 0.5262, 0.3533, 0.4744, 0.3287, 0.4933, 0.3862, 0.5314, 0.3818, 0.4626, 0.3989, 0.5262, 0.4125, 0.5244, 0.3818, 0.4626, 0.3533, 0.4744, 0.3989, 0.5262, 0.4125, 0.4586, 0.3818, 0.4626, 0.4125, 0.5244, 0.5704, 0.5244, 0.5572, 0.5296, 0.5704, 0.5296, 0.5704, 0.5244, 0.5572, 0.5244, 0.5572, 0.5296, 0.5572, 0.4586, 0.4125, 0.5244, 0.5572, 0.5244, 0.5572, 0.4586, 0.4125, 0.4586, 0.4125, 0.5244, 0.5704, 0.4586, 0.5572, 0.4533, 0.5572, 0.4586, 0.5704, 0.4586, 0.5572, 0.4586, 0.5572, 0.5244, 0.5704, 0.4586, 0.5572, 0.5244, 0.5704, 0.5244, 0.5704, 0.4533, 0.5572, 0.4533, 0.5704, 0.4586, 1.294, 0.4586, 0.5704, 0.5244, 1.294, 0.5244, 1.294, 0.4586, 0.5704, 0.4586, 0.5704, 0.5244, 0.7293, 0.3989, 0.7951, 0.4125, 0.7293, 0.4125, 0.7293, 0.3989, 0.7951, 0.3989, 0.7951, 0.4125, 0.7293, 0.3862, 0.7951, 0.3862, 0.7951, 0.3989, 0.7293, 0.3862, 0.7951, 0.3989, 0.7293, 0.3989, 0.7293, 0.3753, 0.7951, 0.3753, 0.7951, 0.3862, 0.7293, 0.3753, 0.7951, 0.3862, 0.7293, 0.3862, 0.7293, 0.5507, 0.7951, 0.5507, 0.7951, 0.5398, 0.7293, 0.5507, 0.7951, 0.5398, 0.7293, 0.5398, 0.7293, 0.5634, 0.7951, 0.5634, 0.7951, 0.5507, 0.7293, 0.5634, 0.7951, 0.5507, 0.7293, 0.5507, 0.7293, 0.577, 0.7951, 0.577, 0.7951, 0.5634, 0.7293, 0.577, 0.7951, 0.5634, 0.7293, 0.5634, 0.7951, 0.577, 0.7293, 0.7652, 0.7951, 0.7652, 0.7951, 0.577, 0.7293, 0.577, 0.7293, 0.7652, 0.7293, 0.3598, 0.7951, 0.2941, 0.7951, 0.3598, 0.7293, 0.3598, 0.7293, 0.2941, 0.7951, 0.2941, 0.532, 0.4059, 0.4662, 0.2178, 0.532, 0.2178, 0.532, 0.4059, 0.4662, 0.4059, 0.4662, 0.2178, 0.532, 0.3598, 0.4662, 0.2941, 0.4662, 0.3598, 0.532, 0.3598, 0.532, 0.2941, 0.4662, 0.2941, 0.532, 0.2178, 0.4662, 0.4059, 0.532, 0.4059, 0.532, 0.2178, 0.4662, 0.2178, 0.4662, 0.4059, 0.4662, 0.4196, 0.532, 0.4059, 0.4662, 0.4059, 0.4662, 0.4196, 0.532, 0.4196, 0.532, 0.4059, 0.4662, 0.4323, 0.532, 0.4323, 0.532, 0.4196, 0.4662, 0.4323, 0.532, 0.4196, 0.4662, 0.4196, 0.4662, 0.4432, 0.532, 0.4432, 0.532, 0.4323, 0.4662, 0.4432, 0.532, 0.4323, 0.4662, 0.4323, 0.4662, 0.3862, 0.532, 0.3862, 0.532, 0.3753, 0.4662, 0.3862, 0.532, 0.3989, 0.532, 0.3862, 0.4662, 0.3862, 0.532, 0.3753, 0.4662, 0.3753, 0.4662, 0.3989, 0.532, 0.3989, 0.4662, 0.3862, 0.4662, 0.4125, 0.532, 0.4125, 0.532, 0.3989, 0.4662, 0.4125, 0.532, 0.3989, 0.4662, 0.3989, 0.3598, 0.4059, 0.2941, 0.2178, 0.3598, 0.2178, 0.3598, 0.4059, 0.2941, 0.4059, 0.2941, 0.2178, 0.3616, 0.4196, 0.2981, 0.4366, 0.2941, 0.4059, 0.3616, 0.4196, 0.3099, 0.4652, 0.2981, 0.4366, 0.3616, 0.4196, 0.2941, 0.4059, 0.3598, 0.4059, 0.3669, 0.4323, 0.3099, 0.4652, 0.3616, 0.4196, 0.3753, 0.4432, 0.3287, 0.4897, 0.3099, 0.4652, 0.3753, 0.4432, 0.3099, 0.4652, 0.3669, 0.4323, 0.3533, 0.5085, 0.3753, 0.4432, 0.3862, 0.4515, 0.3533, 0.5085, 0.3862, 0.4515, 0.3989, 0.4568, 0.3533, 0.5085, 0.3287, 0.4897, 0.3753, 0.4432, 0.3818, 0.5203, 0.3533, 0.5085, 0.3989, 0.4568, 0.4125, 0.5244, 0.3989, 0.4568, 0.4125, 0.4586, 0.4125, 0.5244, 0.3818, 0.5203, 0.3989, 0.4568, 0.5572, 0.5244, 0.4125, 0.4586, 0.5572, 0.4586, 0.5572, 0.5244, 0.4125, 0.5244, 0.4125, 0.4586, 0.3862, 0.4515, 0.3287, 0.4897, 0.3533, 0.5085, 0.3862, 0.4515, 0.3753, 0.4432, 0.3287, 0.4897, 0.3669, 0.4323, 0.3099, 0.4652, 0.3287, 0.4897, 0.3669, 0.4323, 0.3287, 0.4897, 0.3753, 0.4432, 0.3989, 0.4568, 0.3533, 0.5085, 0.3818, 0.5203, 0.3989, 0.4568, 0.3862, 0.4515, 0.3533, 0.5085, 0.3616, 0.4196, 0.2981, 0.4366, 0.3099, 0.4652, 0.3616, 0.4196, 0.3099, 0.4652, 0.3669, 0.4323, 0.4125, 0.4586, 0.3818, 0.5203, 0.4125, 0.5244, 0.4125, 0.4586, 0.3989, 0.4568, 0.3818, 0.5203, 0.3598, 0.4059, 0.2941, 0.4059, 0.2981, 0.4366, 0.3598, 0.4059, 0.2981, 0.4366, 0.3616, 0.4196, 0.5572, 0.4586, 0.4125, 0.5244, 0.5572, 0.5244, 0.5572, 0.4586, 0.4125, 0.4586, 0.4125, 0.5244, 0.3598, 0.2178, 0.2941, 0.2178, 0.2941, 0.4059, 0.3598, 0.2178, 0.2941, 0.4059, 0.3598, 0.4059, 1.294, 0.4586, 1.294, 0.5244, 0.5704, 0.5244, 1.294, 0.4586, 0.5704, 0.5244, 0.5704, 0.4586, 1.294, 0.5244, 1.294, 0.4586, 0.5704, 0.4586, 1.294, 0.5244, 0.5704, 0.4586, 0.5704, 0.5244, 1.294, 0.4586, 1.294, 0.5244, 0.5704, 0.5244, 1.294, 0.4586, 0.5704, 0.5244, 0.5704, 0.4586, 1.294, 0.4586, 0.5704, 0.4586, 0.5704, 0.5244, 1.294, 0.5244, 1.294, 0.4586, 0.5704, 0.5244, 0.3412, 0.3599, 0.1043, 0.3599, 0.203, 0.4586, 0.1043, 0.623, 0.203, 0.5244, 0.203, 0.4586, 0.1043, 0.623, 0.203, 0.4586, 0.1043, 0.3599, 0.2688, 0.4586, 0.3412, 0.3599, 0.203, 0.4586, 0.3564, 0.3862, 0.3412, 0.3599, 0.2688, 0.4586, 0.3786, 0.3862, 0.3564, 0.3862, 0.2688, 0.4586, 0.4662, 0.4586, 0.3938, 0.3599, 0.3786, 0.3862, 0.4662, 0.4586, 0.3786, 0.3862, 0.2688, 0.4586, 0.3412, 0.623, 0.2688, 0.5244, 0.203, 0.5244, 0.3412, 0.623, 0.203, 0.5244, 0.1043, 0.623, 0.3412, 0.623, 0.3564, 0.5967, 0.2688, 0.5244, 0.4662, 0.5244, 0.3564, 0.5967, 0.3786, 0.5967, 0.4662, 0.5244, 0.2688, 0.4586, 0.2688, 0.5244, 0.4662, 0.5244, 0.4662, 0.4586, 0.2688, 0.4586, 0.4662, 0.5244, 0.2688, 0.5244, 0.3564, 0.5967, 0.532, 0.4586, 0.6043, 0.3599, 0.3938, 0.3599, 0.532, 0.4586, 0.3938, 0.3599, 0.4662, 0.4586, 0.6195, 0.3862, 0.6043, 0.3599, 0.532, 0.4586, 0.3938, 0.623, 0.4662, 0.5244, 0.3786, 0.5967, 0.6418, 0.3862, 0.6195, 0.3862, 0.532, 0.4586, 0.7293, 0.4586, 0.657, 0.3599, 0.6418, 0.3862, 0.7293, 0.4586, 0.6418, 0.3862, 0.532, 0.4586, 0.6043, 0.623, 0.532, 0.5244, 0.4662, 0.5244, 0.6043, 0.623, 0.4662, 0.5244, 0.3938, 0.623, 0.6043, 0.623, 0.6195, 0.5967, 0.532, 0.5244, 0.6418, 0.5967, 0.532, 0.5244, 0.6195, 0.5967, 0.7293, 0.5244, 0.532, 0.4586, 0.532, 0.5244, 0.7293, 0.5244, 0.7293, 0.4586, 0.532, 0.4586, 0.7293, 0.5244, 0.532, 0.5244, 0.6418, 0.5967, 0.7951, 0.4586, 0.657, 0.3599, 0.7293, 0.4586, 0.8938, 0.3599, 0.657, 0.3599, 0.7951, 0.4586, 0.657, 0.623, 0.7293, 0.5244, 0.6418, 0.5967, 0.7951, 0.5244, 0.8938, 0.3599, 0.7951, 0.4586, 0.7951, 0.5244, 0.7293, 0.5244, 0.657, 0.623, 0.8938, 0.623, 0.8938, 0.3599, 0.7951, 0.5244, 0.8938, 0.623, 0.7951, 0.5244, 0.657, 0.623, 0.3412, 0.3599, 0.203, 0.4586, 0.1043, 0.3599, 0.1043, 0.623, 0.203, 0.4586, 0.203, 0.5244, 0.1043, 0.623, 0.1043, 0.3599, 0.203, 0.4586, 0.2688, 0.4586, 0.203, 0.4586, 0.3412, 0.3599, 0.3564, 0.3862, 0.2688, 0.4586, 0.3412, 0.3599, 0.3786, 0.3862, 0.2688, 0.4586, 0.3564, 0.3862, 0.4662, 0.4586, 0.3786, 0.3862, 0.3938, 0.3599, 0.4662, 0.4586, 0.2688, 0.4586, 0.3786, 0.3862, 0.3412, 0.623, 0.203, 0.5244, 0.2688, 0.5244, 0.3412, 0.623, 0.1043, 0.623, 0.203, 0.5244, 0.3412, 0.623, 0.2688, 0.5244, 0.3564, 0.5967, 0.4662, 0.5244, 0.3786, 0.5967, 0.3564, 0.5967, 0.4662, 0.5244, 0.2688, 0.5244, 0.2688, 0.4586, 0.4662, 0.5244, 0.2688, 0.4586, 0.4662, 0.4586, 0.4662, 0.5244, 0.3564, 0.5967, 0.2688, 0.5244, 0.532, 0.4586, 0.3938, 0.3599, 0.6043, 0.3599, 0.532, 0.4586, 0.4662, 0.4586, 0.3938, 0.3599, 0.6195, 0.3862, 0.532, 0.4586, 0.6043, 0.3599, 0.3938, 0.623, 0.3786, 0.5967, 0.4662, 0.5244, 0.6418, 0.3862, 0.532, 0.4586, 0.6195, 0.3862, 0.7293, 0.4586, 0.6418, 0.3862, 0.657, 0.3599, 0.7293, 0.4586, 0.532, 0.4586, 0.6418, 0.3862, 0.6043, 0.623, 0.4662, 0.5244, 0.532, 0.5244, 0.6043, 0.623, 0.3938, 0.623, 0.4662, 0.5244, 0.6043, 0.623, 0.532, 0.5244, 0.6195, 0.5967, 0.7293, 0.5244, 0.6418, 0.5967, 0.6195, 0.5967, 0.7293, 0.5244, 0.532, 0.5244, 0.532, 0.4586, 0.7293, 0.5244, 0.532, 0.4586, 0.7293, 0.4586, 0.7293, 0.5244, 0.6195, 0.5967, 0.532, 0.5244, 0.7951, 0.4586, 0.657, 0.3599, 0.8938, 0.3599, 0.7951, 0.4586, 0.7293, 0.4586, 0.657, 0.3599, 0.657, 0.623, 0.6418, 0.5967, 0.7293, 0.5244, 0.7951, 0.5244, 0.7951, 0.4586, 0.8938, 0.3599, 0.7951, 0.5244, 0.657, 0.623, 0.7293, 0.5244, 0.8938, 0.623, 0.657, 0.623, 0.7951, 0.5244, 0.8938, 0.623, 0.7951, 0.5244, 0.8938, 0.3599, 0.3412, 0.6888, 0.1043, 0.4256, 0.1043, 0.6888, 0.3412, 0.6888, 0.3412, 0.4256, 0.1043, 0.4256, 0.6043, 0.6888, 0.6043, 0.4256, 0.3938, 0.4256, 0.6043, 0.6888, 0.3938, 0.4256, 0.3938, 0.6888, 0.8938, 0.6888, 0.8938, 0.4256, 0.657, 0.4256, 0.8938, 0.6888, 0.657, 0.4256, 0.657, 0.6888, 0.657, 0.6888, 0.8938, 0.4256, 0.8938, 0.6888, 0.657, 0.6888, 0.657, 0.4256, 0.8938, 0.4256, 0.3938, 0.6888, 0.3938, 0.4256, 0.6043, 0.4256, 0.3938, 0.6888, 0.6043, 0.4256, 0.6043, 0.6888, 0.1043, 0.6888, 0.1043, 0.4256, 0.3412, 0.4256, 0.1043, 0.6888, 0.3412, 0.4256, 0.3412, 0.6888, 0.6888, 0.3599, 0.4256, 0.623, 0.6888, 0.623, 0.6888, 0.3599, 0.4256, 0.3599, 0.4256, 0.623, 0.6888, 0.4586, 0.4256, 0.5244, 0.4256, 0.4586, 0.6888, 0.4586, 0.6888, 0.5244, 0.4256, 0.5244, 0.7951, 0.6888, 0.7293, 0.4256, 0.7951, 0.4256, 0.7951, 0.6888, 0.7293, 0.6888, 0.7293, 0.4256, 0.6888, 0.5244, 0.4256, 0.4586, 0.4256, 0.5244, 0.6888, 0.5244, 0.6888, 0.4586, 0.4256, 0.4586, 0.6888, 0.4586, 0.4256, 0.5244, 0.4256, 0.4586, 0.6888, 0.4586, 0.6888, 0.5244, 0.4256, 0.5244, 0.532, 0.6888, 0.4662, 0.4256, 0.532, 0.4256, 0.532, 0.6888, 0.4662, 0.6888, 0.4662, 0.4256, 0.6888, 0.5244, 0.4256, 0.4586, 0.4256, 0.5244, 0.6888, 0.5244, 0.6888, 0.4586, 0.4256, 0.4586, 0.6888, 0.4586, 0.4256, 0.5244, 0.4256, 0.4586, 0.6888, 0.4586, 0.6888, 0.5244, 0.4256, 0.5244, 0.2688, 0.6888, 0.203, 0.4256, 0.2688, 0.4256, 0.2688, 0.6888, 0.203, 0.6888, 0.203, 0.4256, 0.6888, 0.5244, 0.4256, 0.4586, 0.4256, 0.5244, 0.6888, 0.5244, 0.6888, 0.4586, 0.4256, 0.4586, 0.7293, 0.6888, 0.7951, 0.4256, 0.7293, 0.4256, 0.7293, 0.6888, 0.7951, 0.6888, 0.7951, 0.4256, 0.4662, 0.6888, 0.532, 0.4256, 0.4662, 0.4256, 0.4662, 0.6888, 0.532, 0.6888, 0.532, 0.4256, 0.203, 0.6888, 0.2688, 0.4256, 0.203, 0.4256, 0.203, 0.6888, 0.2688, 0.6888, 0.2688, 0.4256, 0.6888, 0.623, 0.4256, 0.3599, 0.6888, 0.3599, 0.6888, 0.623, 0.4256, 0.623, 0.4256, 0.3599, 0.6888, 0.5967, 0.4256, 0.623, 0.4256, 0.5967, 0.6888, 0.5967, 0.6888, 0.623, 0.4256, 0.623, 0.3786, 0.6888, 0.3564, 0.4256, 0.3786, 0.4256, 0.3786, 0.6888, 0.3564, 0.6888, 0.3564, 0.4256, 0.6888, 0.623, 0.4256, 0.5967, 0.4256, 0.623, 0.6888, 0.623, 0.6888, 0.5967, 0.4256, 0.5967, 0.6888, 0.623, 0.4256, 0.5967, 0.4256, 0.623, 0.6888, 0.623, 0.6888, 0.5967, 0.4256, 0.5967, 0.6418, 0.6888, 0.6195, 0.4256, 0.6418, 0.4256, 0.6418, 0.6888, 0.6195, 0.6888, 0.6195, 0.4256, 0.6888, 0.5967, 0.4256, 0.623, 0.4256, 0.5967, 0.6888, 0.5967, 0.6888, 0.623, 0.4256, 0.623, 0.6888, 0.3599, 0.4256, 0.3862, 0.4256, 0.3599, 0.6888, 0.3599, 0.6888, 0.3862, 0.4256, 0.3862, 0.6888, 0.3862, 0.4256, 0.3599, 0.4256, 0.3862, 0.6888, 0.3862, 0.6888, 0.3599, 0.4256, 0.3599, 0.6195, 0.6888, 0.6418, 0.4256, 0.6195, 0.4256, 0.6195, 0.6888, 0.6418, 0.6888, 0.6418, 0.4256, 0.6888, 0.3599, 0.4256, 0.3862, 0.4256, 0.3599, 0.6888, 0.3599, 0.6888, 0.3862, 0.4256, 0.3862, 0.3564, 0.6888, 0.3786, 0.4256, 0.3564, 0.4256, 0.3564, 0.6888, 0.3786, 0.6888, 0.3786, 0.4256, 0.6888, 0.3862, 0.4256, 0.3599, 0.4256, 0.3862, 0.6888, 0.3862, 0.6888, 0.3599, 0.4256, 0.3599])
me_shape_9_indexedfaceset.materials.append(mat_metal_goldpins_1)
me_shape_9_indexedfaceset.materials.append(mat_plastic_matte_black)
me_shape_9_indexedfaceset.update()

# ---- objects
ob_shape_9_indexedfaceset = bpy.data.objects.new('SHAPE_9_IndexedFaceSet', me_shape_9_indexedfaceset)

# ---- transforms, parenting, visibility, modifiers, constraints
ob_shape_9_indexedfaceset.location = (0.0, 0.0, 0.0)
ob_shape_9_indexedfaceset.rotation_euler = (1.571, 0.0, -3.142)
ob_shape_9_indexedfaceset.scale = (2.54, 2.54, 2.54)
_m = ob_shape_9_indexedfaceset.modifiers.new('Bevel', 'BEVEL')
_m.segments = 3
_m = ob_shape_9_indexedfaceset.modifiers.new('Auto Smooth', 'NODES')
_m.node_group = ng_auto_smooth
_gi = [s.identifier for s in ng_auto_smooth.interface.items_tree if s.item_type == 'SOCKET' and s.in_out == 'INPUT']
_m[_gi[1]] = 0.5236  # Angle

# ---- collection membership
col_collection.objects.link(ob_shape_9_indexedfaceset)

# ---- scene / render settings (as saved in the file)
scene.frame_start = 1; scene.frame_end = 250; scene.frame_set(1)
scene.render.engine = 'BLENDER_EEVEE_NEXT'
scene.cycles.sampling_pattern = 'TABULATED_SOBOL'
scene.cycles.use_light_tree = False
scene.view_settings.view_transform = 'Filmic'
bpy.context.view_layer.update()

# ---- added for rendering (the .blend has no active camera and no usable light): camera, sun
cam_auto = bpy.data.cameras.new('AutoCamera')
cam_auto.lens = 50.0
cam_auto.sensor_width = 36.0
cam_auto.clip_end = 1000.0
ob_auto_camera = bpy.data.objects.new('AutoCamera', cam_auto)
scene.collection.objects.link(ob_auto_camera)
ob_auto_camera.location = (12.3834, -14.8601, 14.7477)
ob_auto_camera.rotation_euler = (1.09748, -7.21219e-08, 0.694738)
scene.camera = ob_auto_camera
light_auto_sun = bpy.data.lights.new('AutoSun', 'SUN')
light_auto_sun.energy = 3.0
light_auto_sun.angle = 0.0523599
ob_auto_sun = bpy.data.objects.new('AutoSun', light_auto_sun)
scene.collection.objects.link(ob_auto_sun)
ob_auto_sun.rotation_euler = (0.872665, 0.174533, 0.523599)
bpy.context.view_layer.update()
